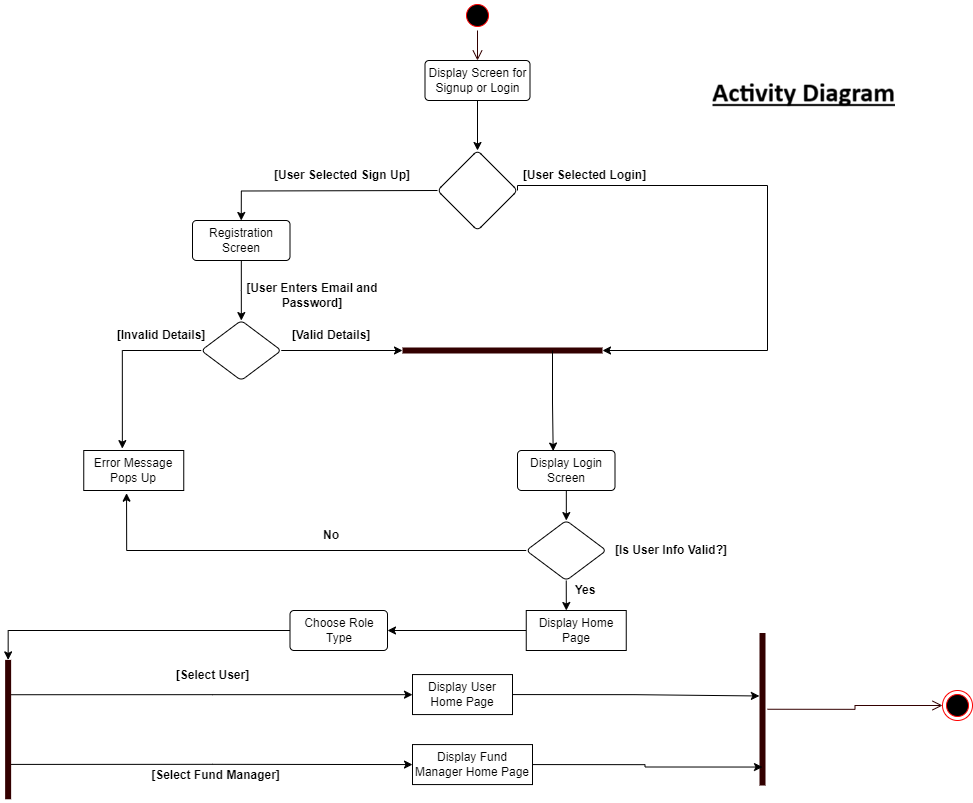

The diagram above was exported from draw.io. Its source (the exported page's mxGraphModel, read from the mxfile embedded in the PNG):
<mxGraphModel dx="1323" dy="687" grid="1" gridSize="10" guides="1" tooltips="1" connect="1" arrows="1" fold="1" page="1" pageScale="1" pageWidth="1169" pageHeight="827" math="0" shadow="0">
  <root>
    <mxCell id="0" />
    <mxCell id="1" parent="0" />
    <mxCell id="4pn8_QwvQQosRkzmeOVf-3" value="" style="ellipse;html=1;shape=startState;fillColor=#000000;strokeColor=#ff0000;" vertex="1" parent="1">
      <mxGeometry x="540" y="20" width="30" height="30" as="geometry" />
    </mxCell>
    <mxCell id="4pn8_QwvQQosRkzmeOVf-4" value="" style="edgeStyle=orthogonalEdgeStyle;html=1;verticalAlign=bottom;endArrow=open;endSize=8;strokeColor=#330000;rounded=0;entryX=0.5;entryY=0;entryDx=0;entryDy=0;" edge="1" source="4pn8_QwvQQosRkzmeOVf-3" parent="1" target="4pn8_QwvQQosRkzmeOVf-5">
      <mxGeometry relative="1" as="geometry">
        <mxPoint x="550" y="100" as="targetPoint" />
      </mxGeometry>
    </mxCell>
    <mxCell id="4pn8_QwvQQosRkzmeOVf-32" value="" style="edgeStyle=orthogonalEdgeStyle;rounded=0;orthogonalLoop=1;jettySize=auto;html=1;" edge="1" parent="1" source="4pn8_QwvQQosRkzmeOVf-5" target="4pn8_QwvQQosRkzmeOVf-31">
      <mxGeometry relative="1" as="geometry" />
    </mxCell>
    <mxCell id="4pn8_QwvQQosRkzmeOVf-5" value="Display Screen for Signup or Login" style="rounded=1;arcSize=10;whiteSpace=wrap;html=1;align=center;" vertex="1" parent="1">
      <mxGeometry x="502.5" y="80" width="105" height="40" as="geometry" />
    </mxCell>
    <mxCell id="4pn8_QwvQQosRkzmeOVf-12" style="edgeStyle=orthogonalEdgeStyle;rounded=0;orthogonalLoop=1;jettySize=auto;html=1;exitX=0;exitY=0.5;exitDx=0;exitDy=0;entryX=0.5;entryY=0;entryDx=0;entryDy=0;" edge="1" parent="1" target="4pn8_QwvQQosRkzmeOVf-22">
      <mxGeometry relative="1" as="geometry">
        <mxPoint x="420" y="210.21052631578948" as="targetPoint" />
        <mxPoint x="515" y="210" as="sourcePoint" />
      </mxGeometry>
    </mxCell>
    <mxCell id="4pn8_QwvQQosRkzmeOVf-15" style="edgeStyle=orthogonalEdgeStyle;rounded=0;orthogonalLoop=1;jettySize=auto;html=1;exitX=0;exitY=1;exitDx=0;exitDy=0;entryX=1;entryY=0.5;entryDx=0;entryDy=0;entryPerimeter=0;" edge="1" parent="1" source="4pn8_QwvQQosRkzmeOVf-17" target="4pn8_QwvQQosRkzmeOVf-18">
      <mxGeometry relative="1" as="geometry">
        <mxPoint x="710.0000000000002" y="389.95" as="targetPoint" />
        <mxPoint x="650.0000000000002" y="204.95" as="sourcePoint" />
        <Array as="points">
          <mxPoint x="595" y="205" />
          <mxPoint x="845" y="205" />
          <mxPoint x="845" y="370" />
        </Array>
      </mxGeometry>
    </mxCell>
    <mxCell id="4pn8_QwvQQosRkzmeOVf-17" value="&lt;b&gt;[User Selected Login]&lt;/b&gt;" style="text;html=1;align=center;verticalAlign=middle;whiteSpace=wrap;rounded=0;" vertex="1" parent="1">
      <mxGeometry x="595" y="180" width="135" height="30" as="geometry" />
    </mxCell>
    <mxCell id="4pn8_QwvQQosRkzmeOVf-18" value="" style="shape=line;html=1;strokeWidth=6;strokeColor=#330000;" vertex="1" parent="1">
      <mxGeometry x="480" y="365" width="200" height="10" as="geometry" />
    </mxCell>
    <mxCell id="4pn8_QwvQQosRkzmeOVf-45" value="" style="edgeStyle=orthogonalEdgeStyle;rounded=0;orthogonalLoop=1;jettySize=auto;html=1;" edge="1" parent="1" source="4pn8_QwvQQosRkzmeOVf-20" target="4pn8_QwvQQosRkzmeOVf-44">
      <mxGeometry relative="1" as="geometry" />
    </mxCell>
    <mxCell id="4pn8_QwvQQosRkzmeOVf-20" value="Display Login Screen" style="rounded=1;arcSize=10;whiteSpace=wrap;html=1;align=center;" vertex="1" parent="1">
      <mxGeometry x="595" y="470" width="97.5" height="40" as="geometry" />
    </mxCell>
    <mxCell id="4pn8_QwvQQosRkzmeOVf-21" value="&lt;b&gt;[User Selected Sign Up]&lt;/b&gt;" style="text;html=1;align=center;verticalAlign=middle;whiteSpace=wrap;rounded=0;" vertex="1" parent="1">
      <mxGeometry x="350" y="180" width="140" height="30" as="geometry" />
    </mxCell>
    <mxCell id="4pn8_QwvQQosRkzmeOVf-25" value="" style="edgeStyle=orthogonalEdgeStyle;rounded=0;orthogonalLoop=1;jettySize=auto;html=1;" edge="1" parent="1" source="4pn8_QwvQQosRkzmeOVf-22" target="4pn8_QwvQQosRkzmeOVf-24">
      <mxGeometry relative="1" as="geometry" />
    </mxCell>
    <mxCell id="4pn8_QwvQQosRkzmeOVf-22" value="Registration Screen" style="rounded=1;arcSize=10;whiteSpace=wrap;html=1;align=center;" vertex="1" parent="1">
      <mxGeometry x="270" y="240" width="97.5" height="40" as="geometry" />
    </mxCell>
    <mxCell id="4pn8_QwvQQosRkzmeOVf-34" style="edgeStyle=orthogonalEdgeStyle;rounded=0;orthogonalLoop=1;jettySize=auto;html=1;exitX=1;exitY=0.5;exitDx=0;exitDy=0;entryX=0;entryY=0.5;entryDx=0;entryDy=0;entryPerimeter=0;" edge="1" parent="1" source="4pn8_QwvQQosRkzmeOVf-24" target="4pn8_QwvQQosRkzmeOVf-18">
      <mxGeometry relative="1" as="geometry">
        <mxPoint x="450" y="370" as="targetPoint" />
      </mxGeometry>
    </mxCell>
    <mxCell id="4pn8_QwvQQosRkzmeOVf-24" value="" style="rhombus;whiteSpace=wrap;html=1;rounded=1;arcSize=10;" vertex="1" parent="1">
      <mxGeometry x="278.75" y="340" width="80" height="60" as="geometry" />
    </mxCell>
    <mxCell id="4pn8_QwvQQosRkzmeOVf-28" style="edgeStyle=orthogonalEdgeStyle;rounded=0;orthogonalLoop=1;jettySize=auto;html=1;exitX=0.5;exitY=1;exitDx=0;exitDy=0;" edge="1" parent="1" source="4pn8_QwvQQosRkzmeOVf-5" target="4pn8_QwvQQosRkzmeOVf-5">
      <mxGeometry relative="1" as="geometry" />
    </mxCell>
    <mxCell id="4pn8_QwvQQosRkzmeOVf-31" value="" style="rhombus;whiteSpace=wrap;html=1;rounded=1;arcSize=10;" vertex="1" parent="1">
      <mxGeometry x="515" y="170" width="80" height="80" as="geometry" />
    </mxCell>
    <mxCell id="4pn8_QwvQQosRkzmeOVf-33" value="&lt;b&gt;[User Enters Email and Password]&lt;/b&gt;" style="text;html=1;align=center;verticalAlign=middle;whiteSpace=wrap;rounded=0;" vertex="1" parent="1">
      <mxGeometry x="320" y="300" width="140" height="30" as="geometry" />
    </mxCell>
    <mxCell id="4pn8_QwvQQosRkzmeOVf-35" value="&lt;b&gt;[Valid Details]&lt;/b&gt;" style="text;html=1;align=center;verticalAlign=middle;whiteSpace=wrap;rounded=0;" vertex="1" parent="1">
      <mxGeometry x="350" y="340" width="117.5" height="30" as="geometry" />
    </mxCell>
    <mxCell id="4pn8_QwvQQosRkzmeOVf-36" value="&lt;b&gt;[Invalid Details]&lt;/b&gt;" style="text;html=1;align=center;verticalAlign=middle;whiteSpace=wrap;rounded=0;" vertex="1" parent="1">
      <mxGeometry x="180" y="340" width="117.5" height="30" as="geometry" />
    </mxCell>
    <mxCell id="4pn8_QwvQQosRkzmeOVf-38" value="Error Message Pops Up" style="whiteSpace=wrap;html=1;align=center;" vertex="1" parent="1">
      <mxGeometry x="161.25" y="470" width="100" height="40" as="geometry" />
    </mxCell>
    <mxCell id="4pn8_QwvQQosRkzmeOVf-39" style="edgeStyle=orthogonalEdgeStyle;rounded=0;orthogonalLoop=1;jettySize=auto;html=1;exitX=0;exitY=0.5;exitDx=0;exitDy=0;entryX=0.386;entryY=-0.047;entryDx=0;entryDy=0;entryPerimeter=0;" edge="1" parent="1" source="4pn8_QwvQQosRkzmeOVf-24" target="4pn8_QwvQQosRkzmeOVf-38">
      <mxGeometry relative="1" as="geometry" />
    </mxCell>
    <mxCell id="4pn8_QwvQQosRkzmeOVf-41" style="edgeStyle=orthogonalEdgeStyle;rounded=0;orthogonalLoop=1;jettySize=auto;html=1;exitX=0.75;exitY=0.5;exitDx=0;exitDy=0;exitPerimeter=0;entryX=0.366;entryY=0.014;entryDx=0;entryDy=0;entryPerimeter=0;" edge="1" parent="1" source="4pn8_QwvQQosRkzmeOVf-18" target="4pn8_QwvQQosRkzmeOVf-20">
      <mxGeometry relative="1" as="geometry" />
    </mxCell>
    <mxCell id="4pn8_QwvQQosRkzmeOVf-47" style="edgeStyle=orthogonalEdgeStyle;rounded=0;orthogonalLoop=1;jettySize=auto;html=1;exitX=0.5;exitY=1;exitDx=0;exitDy=0;" edge="1" parent="1" source="4pn8_QwvQQosRkzmeOVf-44">
      <mxGeometry relative="1" as="geometry">
        <mxPoint x="643.8181818181815" y="630" as="targetPoint" />
      </mxGeometry>
    </mxCell>
    <mxCell id="4pn8_QwvQQosRkzmeOVf-44" value="" style="rhombus;whiteSpace=wrap;html=1;rounded=1;arcSize=10;" vertex="1" parent="1">
      <mxGeometry x="603.75" y="540" width="80" height="60" as="geometry" />
    </mxCell>
    <mxCell id="4pn8_QwvQQosRkzmeOVf-46" style="edgeStyle=orthogonalEdgeStyle;rounded=0;orthogonalLoop=1;jettySize=auto;html=1;exitX=0;exitY=0.5;exitDx=0;exitDy=0;entryX=0.428;entryY=1.067;entryDx=0;entryDy=0;entryPerimeter=0;" edge="1" parent="1" source="4pn8_QwvQQosRkzmeOVf-44" target="4pn8_QwvQQosRkzmeOVf-38">
      <mxGeometry relative="1" as="geometry" />
    </mxCell>
    <mxCell id="4pn8_QwvQQosRkzmeOVf-49" value="&lt;b&gt;[Is User Info Valid?]&lt;/b&gt;" style="text;html=1;align=center;verticalAlign=middle;whiteSpace=wrap;rounded=0;" vertex="1" parent="1">
      <mxGeometry x="680" y="555" width="137.5" height="30" as="geometry" />
    </mxCell>
    <mxCell id="4pn8_QwvQQosRkzmeOVf-50" value="&lt;b&gt;Yes&lt;/b&gt;" style="text;html=1;align=center;verticalAlign=middle;whiteSpace=wrap;rounded=0;" vertex="1" parent="1">
      <mxGeometry x="632.5" y="595" width="60" height="30" as="geometry" />
    </mxCell>
    <mxCell id="4pn8_QwvQQosRkzmeOVf-51" value="&lt;b&gt;No&lt;/b&gt;" style="text;html=1;align=center;verticalAlign=middle;whiteSpace=wrap;rounded=0;" vertex="1" parent="1">
      <mxGeometry x="378.75" y="540" width="60" height="30" as="geometry" />
    </mxCell>
    <mxCell id="4pn8_QwvQQosRkzmeOVf-59" style="edgeStyle=orthogonalEdgeStyle;rounded=0;orthogonalLoop=1;jettySize=auto;html=1;exitX=0;exitY=0.5;exitDx=0;exitDy=0;" edge="1" parent="1" source="4pn8_QwvQQosRkzmeOVf-57" target="4pn8_QwvQQosRkzmeOVf-60">
      <mxGeometry relative="1" as="geometry">
        <mxPoint x="320" y="670.2105263157896" as="targetPoint" />
      </mxGeometry>
    </mxCell>
    <mxCell id="4pn8_QwvQQosRkzmeOVf-57" value="Display Home Page" style="whiteSpace=wrap;html=1;align=center;" vertex="1" parent="1">
      <mxGeometry x="603.75" y="630" width="100" height="40" as="geometry" />
    </mxCell>
    <mxCell id="4pn8_QwvQQosRkzmeOVf-63" style="edgeStyle=orthogonalEdgeStyle;rounded=0;orthogonalLoop=1;jettySize=auto;html=1;exitX=0;exitY=0.5;exitDx=0;exitDy=0;" edge="1" parent="1" source="4pn8_QwvQQosRkzmeOVf-60" target="4pn8_QwvQQosRkzmeOVf-61">
      <mxGeometry relative="1" as="geometry" />
    </mxCell>
    <mxCell id="4pn8_QwvQQosRkzmeOVf-60" value="Choose Role Type" style="rounded=1;arcSize=10;whiteSpace=wrap;html=1;align=center;" vertex="1" parent="1">
      <mxGeometry x="367.5" y="630" width="97.5" height="40" as="geometry" />
    </mxCell>
    <mxCell id="4pn8_QwvQQosRkzmeOVf-93" style="edgeStyle=orthogonalEdgeStyle;rounded=0;orthogonalLoop=1;jettySize=auto;html=1;exitX=0.25;exitY=0.5;exitDx=0;exitDy=0;exitPerimeter=0;" edge="1" parent="1" source="4pn8_QwvQQosRkzmeOVf-61" target="4pn8_QwvQQosRkzmeOVf-68">
      <mxGeometry relative="1" as="geometry">
        <mxPoint x="480" y="714" as="targetPoint" />
      </mxGeometry>
    </mxCell>
    <mxCell id="4pn8_QwvQQosRkzmeOVf-94" style="edgeStyle=orthogonalEdgeStyle;rounded=0;orthogonalLoop=1;jettySize=auto;html=1;exitX=0.75;exitY=0.5;exitDx=0;exitDy=0;exitPerimeter=0;entryX=0;entryY=0.5;entryDx=0;entryDy=0;" edge="1" parent="1" source="4pn8_QwvQQosRkzmeOVf-61" target="4pn8_QwvQQosRkzmeOVf-69">
      <mxGeometry relative="1" as="geometry">
        <mxPoint x="480" y="784.3333333333333" as="targetPoint" />
      </mxGeometry>
    </mxCell>
    <mxCell id="4pn8_QwvQQosRkzmeOVf-61" value="" style="shape=line;html=1;strokeWidth=6;strokeColor=#330000;rotation=90;" vertex="1" parent="1">
      <mxGeometry x="15.95" y="744.07" width="139.37" height="10" as="geometry" />
    </mxCell>
    <mxCell id="4pn8_QwvQQosRkzmeOVf-66" value="&lt;b&gt;[Select User]&lt;/b&gt;" style="text;html=1;align=center;verticalAlign=middle;resizable=0;points=[];autosize=1;strokeColor=none;fillColor=none;" vertex="1" parent="1">
      <mxGeometry x="240" y="680" width="100" height="30" as="geometry" />
    </mxCell>
    <mxCell id="4pn8_QwvQQosRkzmeOVf-67" value="&lt;b&gt;[Select Fund Manager]&lt;/b&gt;" style="text;html=1;align=center;verticalAlign=middle;resizable=0;points=[];autosize=1;strokeColor=none;fillColor=none;" vertex="1" parent="1">
      <mxGeometry x="217.5" y="779.9999999999999" width="150" height="30" as="geometry" />
    </mxCell>
    <mxCell id="4pn8_QwvQQosRkzmeOVf-68" value="Display User Home Page" style="whiteSpace=wrap;html=1;align=center;" vertex="1" parent="1">
      <mxGeometry x="490" y="694.07" width="100" height="40" as="geometry" />
    </mxCell>
    <mxCell id="4pn8_QwvQQosRkzmeOVf-69" value="Display Fund Manager Home Page" style="whiteSpace=wrap;html=1;align=center;" vertex="1" parent="1">
      <mxGeometry x="490" y="764.07" width="120" height="40" as="geometry" />
    </mxCell>
    <mxCell id="4pn8_QwvQQosRkzmeOVf-80" value="" style="ellipse;html=1;shape=endState;fillColor=#000000;strokeColor=#ff0000;" vertex="1" parent="1">
      <mxGeometry x="1019.9999999999998" y="710.0000000000001" width="30" height="30" as="geometry" />
    </mxCell>
    <mxCell id="4pn8_QwvQQosRkzmeOVf-101" value="" style="shape=line;html=1;strokeWidth=6;strokeColor=#330000;rotation=-90;" vertex="1" parent="1">
      <mxGeometry x="763.75" y="723.75" width="152.5" height="10" as="geometry" />
    </mxCell>
    <mxCell id="4pn8_QwvQQosRkzmeOVf-102" value="" style="edgeStyle=orthogonalEdgeStyle;html=1;verticalAlign=bottom;endArrow=open;endSize=8;strokeColor=#330000;rounded=0;entryX=0;entryY=0.5;entryDx=0;entryDy=0;" edge="1" source="4pn8_QwvQQosRkzmeOVf-101" parent="1" target="4pn8_QwvQQosRkzmeOVf-80">
      <mxGeometry relative="1" as="geometry">
        <mxPoint x="1010" y="725" as="targetPoint" />
      </mxGeometry>
    </mxCell>
    <mxCell id="4pn8_QwvQQosRkzmeOVf-103" style="edgeStyle=orthogonalEdgeStyle;rounded=0;orthogonalLoop=1;jettySize=auto;html=1;exitX=1;exitY=0.5;exitDx=0;exitDy=0;entryX=0.587;entryY=0.189;entryDx=0;entryDy=0;entryPerimeter=0;" edge="1" parent="1" source="4pn8_QwvQQosRkzmeOVf-68" target="4pn8_QwvQQosRkzmeOVf-101">
      <mxGeometry relative="1" as="geometry" />
    </mxCell>
    <mxCell id="4pn8_QwvQQosRkzmeOVf-104" style="edgeStyle=orthogonalEdgeStyle;rounded=0;orthogonalLoop=1;jettySize=auto;html=1;exitX=1;exitY=0.5;exitDx=0;exitDy=0;entryX=0.121;entryY=0.5;entryDx=0;entryDy=0;entryPerimeter=0;" edge="1" parent="1" source="4pn8_QwvQQosRkzmeOVf-69" target="4pn8_QwvQQosRkzmeOVf-101">
      <mxGeometry relative="1" as="geometry" />
    </mxCell>
  </root>
</mxGraphModel>